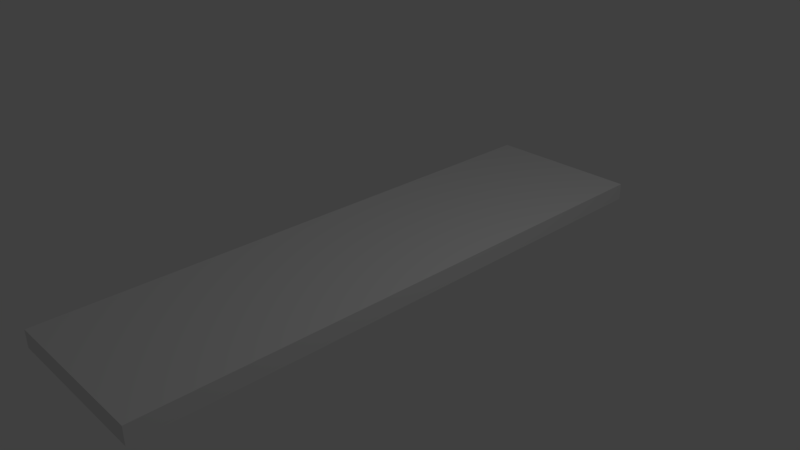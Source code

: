 # Source: weltraumschrott1.blend  (saved by Blender 2.79.0; exported with 4.5.12 LTS)
import bpy
from mathutils import Matrix  # noqa: F401  (used for matrix-valued properties, if any)

bpy.ops.wm.read_factory_settings(use_empty=True)
scene = bpy.context.scene
scene.name = 'Scene'

# ---- collections
col_collection_1 = bpy.data.collections.new('Collection 1'); scene.collection.children.link(col_collection_1)

# ---- materials (node trees are filled in below, after node groups)
mat_material = bpy.data.materials.new('Material')
mat_material.alpha_threshold = 0.0
mat_material.use_transparent_shadow = False
mat_material.roughness = 0.5
mat_material.line_color = (0.0, 0.0, 0.0, 1.0)

# ---- material node trees

# ---- world
world_world = bpy.data.worlds.new('World'); scene.world = world_world
world_world.color = (0.05088, 0.05088, 0.05088)
world_world.use_sun_shadow = False
world_world.sun_shadow_jitter_overblur = 0.0
world_world.cycles.sampling_method = 'MANUAL'

# ---- cameras
cam_camera = bpy.data.cameras.new('Camera')
cam_camera.clip_end = 100.0
cam_camera.lens = 35.0
cam_camera.sensor_width = 32.0
cam_camera.sensor_height = 18.0
cam_camera.ortho_scale = 7.314
cam_camera.dof.focus_distance = 0.0
cam_camera.dof.aperture_fstop = 128.0

# ---- lights
light_lamp = bpy.data.lights.new('Lamp', 'POINT')
light_lamp.transmission_factor = 0.0
light_lamp.cutoff_distance = 30.0
light_lamp.energy = 100.0
light_lamp.shadow_buffer_clip_start = 1.001
light_lamp.shadow_soft_size = 0.1
light_lamp.shadow_maximum_resolution = 0.006
light_lamp.use_absolute_resolution = True

# ---- meshes
me_cube = bpy.data.meshes.new('Cube')
me_cube.from_pydata([(1.0, 1.0, -1.0), (1.0, -1.0, -1.0), (-1.0, -1.0, -1.0), (-1.0, 1.0, -1.0), (1.0, 1.0, 1.0), (1.0, -1.0, 1.0), (-1.0, -1.0, 1.0), (-1.0, 1.0, 1.0)], [], [(0, 1, 2, 3), (4, 7, 6, 5), (0, 4, 5, 1), (1, 5, 6, 2), (2, 6, 7, 3), (4, 0, 3, 7)])
me_cube.materials.append(mat_material)
me_cube.use_remesh_preserve_volume = False
me_cube.use_remesh_preserve_attributes = False
me_cube.use_mirror_vertex_groups = False
me_cube.update()

# ---- objects
ob_cube = bpy.data.objects.new('Cube', me_cube)
ob_lamp = bpy.data.objects.new('Lamp', light_lamp)
ob_camera = bpy.data.objects.new('Camera', cam_camera)

# ---- transforms, parenting, visibility, modifiers, constraints
ob_cube.location = (0.0, 0.0, 0.0)
ob_cube.scale = (1.1, 4.0, -0.12)
ob_cube.lock_rotations_4d = False
ob_cube.empty_display_type = 'ARROWS'
ob_cube.lineart.crease_threshold = 0.0
ob_lamp.location = (4.076, 1.005, 5.904)
ob_lamp.rotation_euler = (0.6503, 0.05522, 1.866)
ob_lamp.lock_rotations_4d = False
ob_lamp.empty_display_type = 'ARROWS'
ob_lamp.color = (0.0, 0.0, 0.0, 0.0)
ob_lamp.lineart.crease_threshold = 0.0
ob_camera.location = (7.481, -6.508, 5.344)
ob_camera.rotation_euler = (1.109, 0.0, 0.8149)
ob_camera.lock_rotations_4d = False
ob_camera.empty_display_type = 'ARROWS'
ob_camera.color = (0.0, 0.0, 0.0, 0.0)
ob_camera.display_type = 'WIRE'
ob_camera.lineart.crease_threshold = 0.0

# ---- collection membership
col_collection_1.objects.link(ob_cube)
col_collection_1.objects.link(ob_lamp)
col_collection_1.objects.link(ob_camera)

# ---- scene / render settings (as saved in the file)
scene.camera = ob_camera
scene.frame_start = 1; scene.frame_end = 250; scene.frame_set(1)
scene.render.engine = 'BLENDER_EEVEE_NEXT'
scene.render.resolution_percentage = 50
scene.render.dither_intensity = 0.0
scene.cycles.use_denoising = False
scene.cycles.samples = 128
scene.cycles.sampling_pattern = 'TABULATED_SOBOL'
scene.cycles.use_adaptive_sampling = False
scene.cycles.use_light_tree = False
scene.cycles.blur_glossy = 0.0
scene.cycles.sample_clamp_indirect = 0.0
scene.view_settings.view_transform = 'Standard'
bpy.context.view_layer.update()

